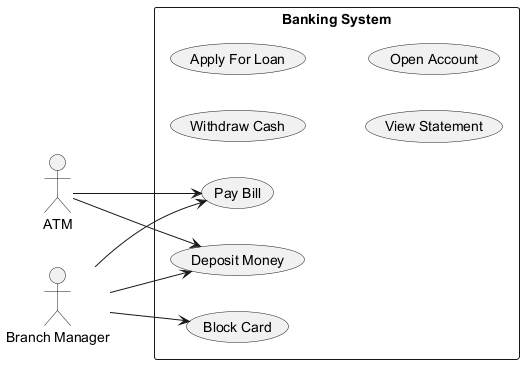

The diagram above was rendered by PlantUML. Its source (embedded in the PNG):
@startuml

left to right direction
actor "ATM" as ATM
actor "Branch Manager" as BranchManager
rectangle "Banking System" {
  usecase "Deposit Money" as UC_DepositMoney
  usecase "Block Card" as UC_BlockCard
  usecase "Withdraw Cash" as UC_WithdrawCash
  usecase "Apply For Loan" as UC_ApplyForLoan
  usecase "View Statement" as UC_ViewStatement
  usecase "Open Account" as UC_OpenAccount
  usecase "Pay Bill" as UC_PayBill
}
ATM --> UC_PayBill
ATM --> UC_DepositMoney
BranchManager --> UC_DepositMoney
BranchManager --> UC_BlockCard
BranchManager --> UC_PayBill
@enduml